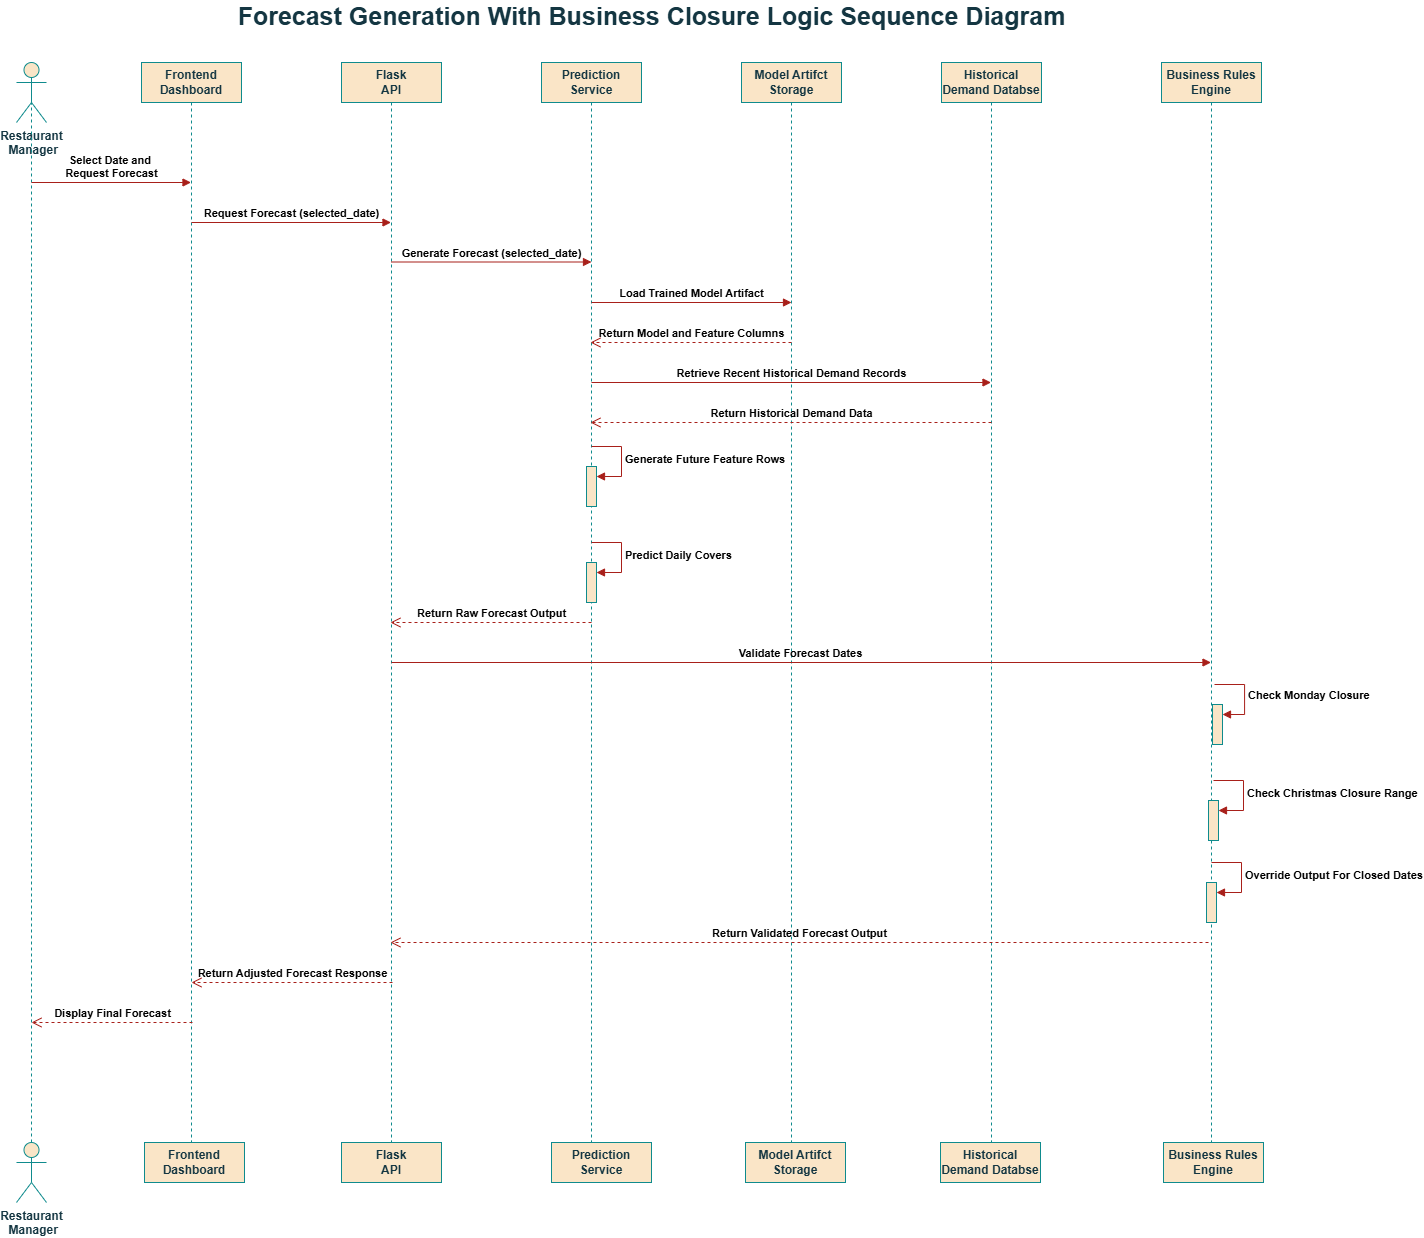

The diagram above was exported from draw.io. Its source (the exported page's mxGraphModel, read from the mxfile embedded in the PNG):
<mxGraphModel dx="1820" dy="1274" grid="1" gridSize="10" guides="1" tooltips="1" connect="1" arrows="1" fold="1" page="1" pageScale="1" pageWidth="850" pageHeight="1100" math="0" shadow="0">
  <root>
    <mxCell id="0" />
    <mxCell id="1" parent="0" />
    <mxCell id="cMVL87WyWHq-IaParhS4-1" parent="1" style="shape=umlActor;verticalLabelPosition=bottom;verticalAlign=top;html=1;outlineConnect=0;labelBackgroundColor=none;fillColor=#FAE5C7;strokeColor=#0F8B8D;fontColor=#143642;" value="&lt;b&gt;Restaurant&lt;/b&gt;&lt;div&gt;&lt;b&gt;&amp;nbsp;Manager&lt;/b&gt;&lt;/div&gt;" vertex="1">
      <mxGeometry height="60" width="30" x="265" y="80" as="geometry" />
    </mxCell>
    <mxCell id="cMVL87WyWHq-IaParhS4-2" parent="1" style="shape=umlLifeline;perimeter=lifelinePerimeter;whiteSpace=wrap;html=1;container=1;dropTarget=0;collapsible=0;recursiveResize=0;outlineConnect=0;portConstraint=eastwest;newEdgeStyle={&quot;edgeStyle&quot;:&quot;elbowEdgeStyle&quot;,&quot;elbow&quot;:&quot;vertical&quot;,&quot;curved&quot;:0,&quot;rounded&quot;:0};labelBackgroundColor=none;fillColor=#FAE5C7;strokeColor=#0F8B8D;fontColor=#143642;" value="&lt;b&gt;Frontend&lt;/b&gt;&lt;div&gt;&lt;b&gt;Dashboard&lt;/b&gt;&lt;/div&gt;" vertex="1">
      <mxGeometry height="1080" width="100" x="390" y="80" as="geometry" />
    </mxCell>
    <mxCell id="cMVL87WyWHq-IaParhS4-3" parent="1" style="shape=umlLifeline;perimeter=lifelinePerimeter;whiteSpace=wrap;html=1;container=1;dropTarget=0;collapsible=0;recursiveResize=0;outlineConnect=0;portConstraint=eastwest;newEdgeStyle={&quot;edgeStyle&quot;:&quot;elbowEdgeStyle&quot;,&quot;elbow&quot;:&quot;vertical&quot;,&quot;curved&quot;:0,&quot;rounded&quot;:0};labelBackgroundColor=none;fillColor=#FAE5C7;strokeColor=#0F8B8D;fontColor=#143642;" value="&lt;b&gt;Flask&lt;/b&gt;&lt;div&gt;&lt;b&gt;API&lt;/b&gt;&lt;/div&gt;" vertex="1">
      <mxGeometry height="1080" width="100" x="590" y="80" as="geometry" />
    </mxCell>
    <mxCell id="cMVL87WyWHq-IaParhS4-4" edge="1" parent="1" style="endArrow=none;dashed=1;html=1;rounded=0;labelBackgroundColor=none;strokeColor=#0F8B8D;fontColor=default;" value="">
      <mxGeometry height="50" relative="1" width="50" as="geometry">
        <mxPoint x="280" y="1160" as="sourcePoint" />
        <mxPoint x="280" y="120" as="targetPoint" />
      </mxGeometry>
    </mxCell>
    <mxCell id="cMVL87WyWHq-IaParhS4-5" edge="1" parent="1" style="html=1;verticalAlign=bottom;endArrow=block;curved=0;rounded=0;labelBackgroundColor=none;strokeColor=#A8201A;fontColor=default;" target="cMVL87WyWHq-IaParhS4-2" value="&lt;b&gt;Select Date and&amp;nbsp;&lt;/b&gt;&lt;div&gt;&lt;b&gt;Request Forecast&lt;/b&gt;&lt;/div&gt;">
      <mxGeometry relative="1" width="80" as="geometry">
        <mxPoint x="280" y="200" as="sourcePoint" />
        <mxPoint x="360" y="200" as="targetPoint" />
      </mxGeometry>
    </mxCell>
    <mxCell id="cMVL87WyWHq-IaParhS4-6" edge="1" parent="1" style="html=1;verticalAlign=bottom;endArrow=block;curved=0;rounded=0;labelBackgroundColor=none;strokeColor=#A8201A;fontColor=default;" target="cMVL87WyWHq-IaParhS4-3" value="&lt;b&gt;Request Forecast (selected_date)&lt;/b&gt;">
      <mxGeometry relative="1" width="80" as="geometry">
        <mxPoint x="440" y="240" as="sourcePoint" />
        <mxPoint x="600" y="240" as="targetPoint" />
      </mxGeometry>
    </mxCell>
    <mxCell id="cMVL87WyWHq-IaParhS4-7" parent="1" style="shape=umlLifeline;perimeter=lifelinePerimeter;whiteSpace=wrap;html=1;container=1;dropTarget=0;collapsible=0;recursiveResize=0;outlineConnect=0;portConstraint=eastwest;newEdgeStyle={&quot;edgeStyle&quot;:&quot;elbowEdgeStyle&quot;,&quot;elbow&quot;:&quot;vertical&quot;,&quot;curved&quot;:0,&quot;rounded&quot;:0};labelBackgroundColor=none;fillColor=#FAE5C7;strokeColor=#0F8B8D;fontColor=#143642;" value="&lt;b&gt;Prediction&lt;/b&gt;&lt;div&gt;&lt;b&gt;Service&lt;/b&gt;&lt;/div&gt;" vertex="1">
      <mxGeometry height="1080" width="100" x="790" y="80" as="geometry" />
    </mxCell>
    <mxCell id="cMVL87WyWHq-IaParhS4-19" parent="cMVL87WyWHq-IaParhS4-7" style="html=1;points=[[0,0,0,0,5],[0,1,0,0,-5],[1,0,0,0,5],[1,1,0,0,-5]];perimeter=orthogonalPerimeter;outlineConnect=0;targetShapes=umlLifeline;portConstraint=eastwest;newEdgeStyle={&quot;curved&quot;:0,&quot;rounded&quot;:0};labelBackgroundColor=none;fillColor=#FAE5C7;strokeColor=#0F8B8D;fontColor=#143642;" value="" vertex="1">
      <mxGeometry height="40" width="10" x="45" y="500" as="geometry" />
    </mxCell>
    <mxCell id="cMVL87WyWHq-IaParhS4-20" edge="1" parent="cMVL87WyWHq-IaParhS4-7" style="html=1;align=left;spacingLeft=2;endArrow=block;rounded=0;edgeStyle=orthogonalEdgeStyle;curved=0;rounded=0;labelBackgroundColor=none;strokeColor=#A8201A;fontColor=default;" target="cMVL87WyWHq-IaParhS4-19" value="&lt;b&gt;Predict Daily Covers&lt;/b&gt;">
      <mxGeometry relative="1" as="geometry">
        <Array as="points">
          <mxPoint x="80" y="510" />
        </Array>
        <mxPoint x="50" y="480" as="sourcePoint" />
      </mxGeometry>
    </mxCell>
    <mxCell id="cMVL87WyWHq-IaParhS4-8" parent="1" style="shape=umlLifeline;perimeter=lifelinePerimeter;whiteSpace=wrap;html=1;container=1;dropTarget=0;collapsible=0;recursiveResize=0;outlineConnect=0;portConstraint=eastwest;newEdgeStyle={&quot;edgeStyle&quot;:&quot;elbowEdgeStyle&quot;,&quot;elbow&quot;:&quot;vertical&quot;,&quot;curved&quot;:0,&quot;rounded&quot;:0};labelBackgroundColor=none;fillColor=#FAE5C7;strokeColor=#0F8B8D;fontColor=#143642;" value="&lt;b&gt;Model Artifct Storage&lt;/b&gt;" vertex="1">
      <mxGeometry height="1080" width="100" x="990" y="80" as="geometry" />
    </mxCell>
    <mxCell id="cMVL87WyWHq-IaParhS4-9" edge="1" parent="1" style="html=1;verticalAlign=bottom;endArrow=block;curved=0;rounded=0;labelBackgroundColor=none;strokeColor=#A8201A;fontColor=default;" value="&lt;b&gt;Generate Forecast (selected_date)&lt;/b&gt;">
      <mxGeometry relative="1" width="80" as="geometry">
        <mxPoint x="640" y="279.5" as="sourcePoint" />
        <mxPoint x="840" y="279.5" as="targetPoint" />
      </mxGeometry>
    </mxCell>
    <mxCell id="cMVL87WyWHq-IaParhS4-10" edge="1" parent="1" style="html=1;verticalAlign=bottom;endArrow=block;curved=0;rounded=0;labelBackgroundColor=none;strokeColor=#A8201A;fontColor=default;" value="&lt;b&gt;Load Trained Model Artifact&lt;/b&gt;">
      <mxGeometry relative="1" width="80" as="geometry">
        <mxPoint x="840" y="320" as="sourcePoint" />
        <mxPoint x="1040" y="320" as="targetPoint" />
      </mxGeometry>
    </mxCell>
    <mxCell id="cMVL87WyWHq-IaParhS4-11" parent="1" style="shape=umlLifeline;perimeter=lifelinePerimeter;whiteSpace=wrap;html=1;container=1;dropTarget=0;collapsible=0;recursiveResize=0;outlineConnect=0;portConstraint=eastwest;newEdgeStyle={&quot;edgeStyle&quot;:&quot;elbowEdgeStyle&quot;,&quot;elbow&quot;:&quot;vertical&quot;,&quot;curved&quot;:0,&quot;rounded&quot;:0};labelBackgroundColor=none;fillColor=#FAE5C7;strokeColor=#0F8B8D;fontColor=#143642;" value="&lt;b&gt;Historical Demand Databse&lt;/b&gt;" vertex="1">
      <mxGeometry height="1080" width="100" x="1190" y="80" as="geometry" />
    </mxCell>
    <mxCell id="cMVL87WyWHq-IaParhS4-12" parent="1" style="shape=umlLifeline;perimeter=lifelinePerimeter;whiteSpace=wrap;html=1;container=1;dropTarget=0;collapsible=0;recursiveResize=0;outlineConnect=0;portConstraint=eastwest;newEdgeStyle={&quot;edgeStyle&quot;:&quot;elbowEdgeStyle&quot;,&quot;elbow&quot;:&quot;vertical&quot;,&quot;curved&quot;:0,&quot;rounded&quot;:0};labelBackgroundColor=none;fillColor=#FAE5C7;strokeColor=#0F8B8D;fontColor=#143642;" value="&lt;b&gt;Business Rules Engine&lt;/b&gt;" vertex="1">
      <mxGeometry height="1080" width="100" x="1410" y="80" as="geometry" />
    </mxCell>
    <mxCell id="cMVL87WyWHq-IaParhS4-30" parent="cMVL87WyWHq-IaParhS4-12" style="html=1;points=[[0,0,0,0,5],[0,1,0,0,-5],[1,0,0,0,5],[1,1,0,0,-5]];perimeter=orthogonalPerimeter;outlineConnect=0;targetShapes=umlLifeline;portConstraint=eastwest;newEdgeStyle={&quot;curved&quot;:0,&quot;rounded&quot;:0};labelBackgroundColor=none;fillColor=#FAE5C7;strokeColor=#0F8B8D;fontColor=#143642;" value="" vertex="1">
      <mxGeometry height="40" width="10" x="51" y="642" as="geometry" />
    </mxCell>
    <mxCell id="cMVL87WyWHq-IaParhS4-13" edge="1" parent="1" style="html=1;verticalAlign=bottom;endArrow=block;curved=0;rounded=0;labelBackgroundColor=none;strokeColor=#A8201A;fontColor=default;" target="cMVL87WyWHq-IaParhS4-11" value="&lt;b&gt;Retrieve Recent Historical Demand Records&lt;/b&gt;">
      <mxGeometry relative="1" width="80" as="geometry">
        <mxPoint x="840" y="400" as="sourcePoint" />
        <mxPoint x="1040" y="400" as="targetPoint" />
      </mxGeometry>
    </mxCell>
    <mxCell id="cMVL87WyWHq-IaParhS4-14" edge="1" parent="1" style="html=1;verticalAlign=bottom;endArrow=open;dashed=1;endSize=8;curved=0;rounded=0;labelBackgroundColor=none;strokeColor=#A8201A;fontColor=default;" target="cMVL87WyWHq-IaParhS4-7" value="&lt;b&gt;Return Model and Feature Columns&lt;/b&gt;">
      <mxGeometry relative="1" as="geometry">
        <mxPoint x="1040" y="360" as="sourcePoint" />
        <mxPoint x="960" y="360" as="targetPoint" />
      </mxGeometry>
    </mxCell>
    <mxCell id="cMVL87WyWHq-IaParhS4-15" edge="1" parent="1" style="html=1;verticalAlign=bottom;endArrow=open;dashed=1;endSize=8;curved=0;rounded=0;labelBackgroundColor=none;strokeColor=#A8201A;fontColor=default;" target="cMVL87WyWHq-IaParhS4-7" value="&lt;b&gt;Return Historical Demand Data&lt;/b&gt;">
      <mxGeometry relative="1" as="geometry">
        <mxPoint x="1240" y="440" as="sourcePoint" />
        <mxPoint x="1040" y="440" as="targetPoint" />
      </mxGeometry>
    </mxCell>
    <mxCell id="cMVL87WyWHq-IaParhS4-16" parent="1" style="html=1;points=[[0,0,0,0,5],[0,1,0,0,-5],[1,0,0,0,5],[1,1,0,0,-5]];perimeter=orthogonalPerimeter;outlineConnect=0;targetShapes=umlLifeline;portConstraint=eastwest;newEdgeStyle={&quot;curved&quot;:0,&quot;rounded&quot;:0};labelBackgroundColor=none;fillColor=#FAE5C7;strokeColor=#0F8B8D;fontColor=#143642;" value="" vertex="1">
      <mxGeometry height="40" width="10" x="835" y="484" as="geometry" />
    </mxCell>
    <mxCell id="cMVL87WyWHq-IaParhS4-17" edge="1" parent="1" style="html=1;align=left;spacingLeft=2;endArrow=block;rounded=0;edgeStyle=orthogonalEdgeStyle;curved=0;rounded=0;labelBackgroundColor=none;strokeColor=#A8201A;fontColor=default;" target="cMVL87WyWHq-IaParhS4-16" value="&lt;b&gt;Generate Future Feature Rows&lt;/b&gt;">
      <mxGeometry relative="1" as="geometry">
        <Array as="points">
          <mxPoint x="870" y="494" />
        </Array>
        <mxPoint x="840" y="464" as="sourcePoint" />
      </mxGeometry>
    </mxCell>
    <mxCell id="cMVL87WyWHq-IaParhS4-21" edge="1" parent="1" style="html=1;verticalAlign=bottom;endArrow=block;curved=0;rounded=0;labelBackgroundColor=none;strokeColor=#A8201A;fontColor=default;" value="&lt;b&gt;Validate Forecast Dates&lt;/b&gt;">
      <mxGeometry relative="1" width="80" as="geometry">
        <mxPoint x="640" y="680" as="sourcePoint" />
        <mxPoint x="1459.5" y="680" as="targetPoint" />
      </mxGeometry>
    </mxCell>
    <mxCell id="cMVL87WyWHq-IaParhS4-22" edge="1" parent="1" style="html=1;verticalAlign=bottom;endArrow=open;dashed=1;endSize=8;curved=0;rounded=0;labelBackgroundColor=none;strokeColor=#A8201A;fontColor=default;" target="cMVL87WyWHq-IaParhS4-3" value="&lt;b&gt;Return Raw Forecast Output&lt;/b&gt;">
      <mxGeometry relative="1" as="geometry">
        <mxPoint x="840" y="640" as="sourcePoint" />
        <mxPoint x="760" y="640" as="targetPoint" />
      </mxGeometry>
    </mxCell>
    <mxCell id="cMVL87WyWHq-IaParhS4-31" edge="1" parent="1" style="html=1;align=left;spacingLeft=2;endArrow=block;rounded=0;edgeStyle=orthogonalEdgeStyle;curved=0;rounded=0;labelBackgroundColor=none;strokeColor=#A8201A;fontColor=default;" target="cMVL87WyWHq-IaParhS4-30" value="&lt;b&gt;Check Monday Closure&lt;/b&gt;">
      <mxGeometry relative="1" as="geometry">
        <Array as="points">
          <mxPoint x="1493" y="732" />
        </Array>
        <mxPoint x="1463" y="702" as="sourcePoint" />
      </mxGeometry>
    </mxCell>
    <mxCell id="cMVL87WyWHq-IaParhS4-34" parent="1" style="html=1;points=[[0,0,0,0,5],[0,1,0,0,-5],[1,0,0,0,5],[1,1,0,0,-5]];perimeter=orthogonalPerimeter;outlineConnect=0;targetShapes=umlLifeline;portConstraint=eastwest;newEdgeStyle={&quot;curved&quot;:0,&quot;rounded&quot;:0};labelBackgroundColor=none;fillColor=#FAE5C7;strokeColor=#0F8B8D;fontColor=#143642;" value="" vertex="1">
      <mxGeometry height="40" width="10" x="1457" y="818" as="geometry" />
    </mxCell>
    <mxCell id="cMVL87WyWHq-IaParhS4-35" edge="1" parent="1" style="html=1;align=left;spacingLeft=2;endArrow=block;rounded=0;edgeStyle=orthogonalEdgeStyle;curved=0;rounded=0;labelBackgroundColor=none;strokeColor=#A8201A;fontColor=default;" target="cMVL87WyWHq-IaParhS4-34" value="&lt;b&gt;Check Christmas Closure Range&lt;/b&gt;">
      <mxGeometry relative="1" as="geometry">
        <Array as="points">
          <mxPoint x="1492" y="828" />
        </Array>
        <mxPoint x="1462" y="798" as="sourcePoint" />
      </mxGeometry>
    </mxCell>
    <mxCell id="cMVL87WyWHq-IaParhS4-36" parent="1" style="html=1;points=[[0,0,0,0,5],[0,1,0,0,-5],[1,0,0,0,5],[1,1,0,0,-5]];perimeter=orthogonalPerimeter;outlineConnect=0;targetShapes=umlLifeline;portConstraint=eastwest;newEdgeStyle={&quot;curved&quot;:0,&quot;rounded&quot;:0};labelBackgroundColor=none;fillColor=#FAE5C7;strokeColor=#0F8B8D;fontColor=#143642;" value="" vertex="1">
      <mxGeometry height="40" width="10" x="1455" y="900" as="geometry" />
    </mxCell>
    <mxCell id="cMVL87WyWHq-IaParhS4-37" edge="1" parent="1" style="html=1;align=left;spacingLeft=2;endArrow=block;rounded=0;edgeStyle=orthogonalEdgeStyle;curved=0;rounded=0;labelBackgroundColor=none;strokeColor=#A8201A;fontColor=default;" target="cMVL87WyWHq-IaParhS4-36" value="&lt;b&gt;Override Output For Closed Dates&lt;/b&gt;">
      <mxGeometry relative="1" as="geometry">
        <Array as="points">
          <mxPoint x="1490" y="910" />
        </Array>
        <mxPoint x="1460" y="880" as="sourcePoint" />
      </mxGeometry>
    </mxCell>
    <mxCell id="cMVL87WyWHq-IaParhS4-38" edge="1" parent="1" style="html=1;verticalAlign=bottom;endArrow=open;dashed=1;endSize=8;curved=0;rounded=0;labelBackgroundColor=none;strokeColor=#A8201A;fontColor=default;" target="cMVL87WyWHq-IaParhS4-3" value="&lt;b&gt;Return Validated Forecast Output&lt;/b&gt;">
      <mxGeometry relative="1" x="-0.0009" as="geometry">
        <mxPoint as="offset" />
        <mxPoint x="1457" y="960" as="sourcePoint" />
        <mxPoint x="1377" y="960" as="targetPoint" />
      </mxGeometry>
    </mxCell>
    <mxCell id="cMVL87WyWHq-IaParhS4-39" edge="1" parent="1" style="html=1;verticalAlign=bottom;endArrow=open;dashed=1;endSize=8;curved=0;rounded=0;labelBackgroundColor=none;strokeColor=#A8201A;fontColor=default;" value="&lt;b&gt;Return Adjusted Forecast Response&lt;/b&gt;">
      <mxGeometry relative="1" as="geometry">
        <mxPoint x="641" y="1000" as="sourcePoint" />
        <mxPoint x="440" y="1000" as="targetPoint" />
      </mxGeometry>
    </mxCell>
    <mxCell id="cMVL87WyWHq-IaParhS4-40" edge="1" parent="1" style="html=1;verticalAlign=bottom;endArrow=open;dashed=1;endSize=8;curved=0;rounded=0;labelBackgroundColor=none;strokeColor=#A8201A;fontColor=default;" value="&lt;b&gt;Display Final Forecast&lt;/b&gt;">
      <mxGeometry relative="1" as="geometry">
        <mxPoint x="441" y="1040" as="sourcePoint" />
        <mxPoint x="280" y="1040" as="targetPoint" />
      </mxGeometry>
    </mxCell>
    <mxCell id="cMVL87WyWHq-IaParhS4-41" parent="1" style="shape=umlActor;verticalLabelPosition=bottom;verticalAlign=top;html=1;outlineConnect=0;labelBackgroundColor=none;fillColor=#FAE5C7;strokeColor=#0F8B8D;fontColor=#143642;" value="&lt;b&gt;Restaurant&lt;/b&gt;&lt;div&gt;&lt;b&gt;&amp;nbsp;Manager&lt;/b&gt;&lt;/div&gt;" vertex="1">
      <mxGeometry height="60" width="30" x="265" y="1160" as="geometry" />
    </mxCell>
    <mxCell id="cMVL87WyWHq-IaParhS4-42" parent="1" style="shape=umlLifeline;perimeter=lifelinePerimeter;whiteSpace=wrap;html=1;container=1;dropTarget=0;collapsible=0;recursiveResize=0;outlineConnect=0;portConstraint=eastwest;newEdgeStyle={&quot;edgeStyle&quot;:&quot;elbowEdgeStyle&quot;,&quot;elbow&quot;:&quot;vertical&quot;,&quot;curved&quot;:0,&quot;rounded&quot;:0};labelBackgroundColor=none;fillColor=#FAE5C7;strokeColor=#0F8B8D;fontColor=#143642;" value="&lt;b&gt;Frontend&lt;/b&gt;&lt;div&gt;&lt;b&gt;Dashboard&lt;/b&gt;&lt;/div&gt;" vertex="1">
      <mxGeometry height="40" width="100" x="393" y="1160" as="geometry" />
    </mxCell>
    <mxCell id="cMVL87WyWHq-IaParhS4-43" parent="1" style="shape=umlLifeline;perimeter=lifelinePerimeter;whiteSpace=wrap;html=1;container=1;dropTarget=0;collapsible=0;recursiveResize=0;outlineConnect=0;portConstraint=eastwest;newEdgeStyle={&quot;edgeStyle&quot;:&quot;elbowEdgeStyle&quot;,&quot;elbow&quot;:&quot;vertical&quot;,&quot;curved&quot;:0,&quot;rounded&quot;:0};labelBackgroundColor=none;fillColor=#FAE5C7;strokeColor=#0F8B8D;fontColor=#143642;" value="&lt;b&gt;Flask&lt;/b&gt;&lt;div&gt;&lt;b&gt;API&lt;/b&gt;&lt;/div&gt;" vertex="1">
      <mxGeometry height="40" width="100" x="590" y="1160" as="geometry" />
    </mxCell>
    <mxCell id="cMVL87WyWHq-IaParhS4-44" parent="1" style="shape=umlLifeline;perimeter=lifelinePerimeter;whiteSpace=wrap;html=1;container=1;dropTarget=0;collapsible=0;recursiveResize=0;outlineConnect=0;portConstraint=eastwest;newEdgeStyle={&quot;edgeStyle&quot;:&quot;elbowEdgeStyle&quot;,&quot;elbow&quot;:&quot;vertical&quot;,&quot;curved&quot;:0,&quot;rounded&quot;:0};labelBackgroundColor=none;fillColor=#FAE5C7;strokeColor=#0F8B8D;fontColor=#143642;" value="&lt;b&gt;Prediction&lt;/b&gt;&lt;div&gt;&lt;b&gt;Service&lt;/b&gt;&lt;/div&gt;" vertex="1">
      <mxGeometry height="40" width="100" x="800" y="1160" as="geometry" />
    </mxCell>
    <mxCell id="cMVL87WyWHq-IaParhS4-47" parent="1" style="shape=umlLifeline;perimeter=lifelinePerimeter;whiteSpace=wrap;html=1;container=1;dropTarget=0;collapsible=0;recursiveResize=0;outlineConnect=0;portConstraint=eastwest;newEdgeStyle={&quot;edgeStyle&quot;:&quot;elbowEdgeStyle&quot;,&quot;elbow&quot;:&quot;vertical&quot;,&quot;curved&quot;:0,&quot;rounded&quot;:0};labelBackgroundColor=none;fillColor=#FAE5C7;strokeColor=#0F8B8D;fontColor=#143642;" value="&lt;b&gt;Model Artifct Storage&lt;/b&gt;" vertex="1">
      <mxGeometry height="40" width="100" x="994" y="1160" as="geometry" />
    </mxCell>
    <mxCell id="cMVL87WyWHq-IaParhS4-48" parent="1" style="shape=umlLifeline;perimeter=lifelinePerimeter;whiteSpace=wrap;html=1;container=1;dropTarget=0;collapsible=0;recursiveResize=0;outlineConnect=0;portConstraint=eastwest;newEdgeStyle={&quot;edgeStyle&quot;:&quot;elbowEdgeStyle&quot;,&quot;elbow&quot;:&quot;vertical&quot;,&quot;curved&quot;:0,&quot;rounded&quot;:0};labelBackgroundColor=none;fillColor=#FAE5C7;strokeColor=#0F8B8D;fontColor=#143642;" value="&lt;b&gt;Historical Demand Databse&lt;/b&gt;" vertex="1">
      <mxGeometry height="40" width="100" x="1189" y="1160" as="geometry" />
    </mxCell>
    <mxCell id="cMVL87WyWHq-IaParhS4-49" parent="1" style="shape=umlLifeline;perimeter=lifelinePerimeter;whiteSpace=wrap;html=1;container=1;dropTarget=0;collapsible=0;recursiveResize=0;outlineConnect=0;portConstraint=eastwest;newEdgeStyle={&quot;edgeStyle&quot;:&quot;elbowEdgeStyle&quot;,&quot;elbow&quot;:&quot;vertical&quot;,&quot;curved&quot;:0,&quot;rounded&quot;:0};labelBackgroundColor=none;fillColor=#FAE5C7;strokeColor=#0F8B8D;fontColor=#143642;" value="&lt;b&gt;Business Rules Engine&lt;/b&gt;" vertex="1">
      <mxGeometry height="40" width="100" x="1412" y="1160" as="geometry" />
    </mxCell>
    <mxCell id="cMVL87WyWHq-IaParhS4-51" parent="1" style="text;align=center;fontStyle=1;verticalAlign=middle;spacingLeft=3;spacingRight=3;strokeColor=none;rotatable=0;points=[[0,0.5],[1,0.5]];portConstraint=eastwest;html=1;fontColor=#143642;" value="&lt;font style=&quot;font-size: 25px;&quot;&gt;Forecast Generation With Business Closure Logic Sequence Diagram&lt;/font&gt;" vertex="1">
      <mxGeometry height="26" width="80" x="860" y="20" as="geometry" />
    </mxCell>
  </root>
</mxGraphModel>